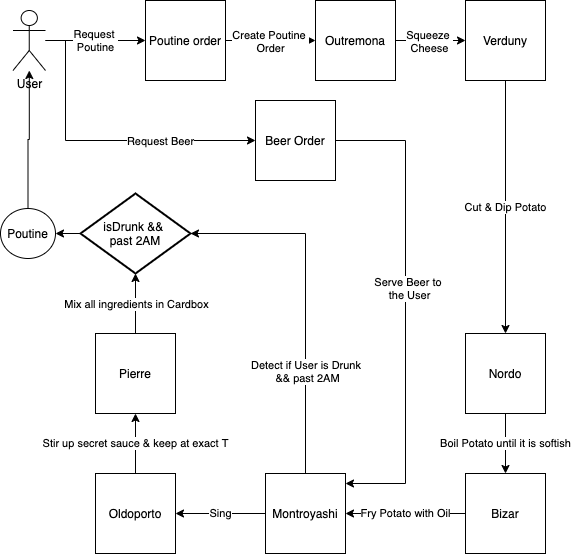

The diagram above was exported from draw.io. Its source (the exported page's mxGraphModel, read from the mxfile embedded in the PNG):
<mxGraphModel dx="1572" dy="474" grid="1" gridSize="10" guides="1" tooltips="1" connect="1" arrows="1" fold="1" page="1" pageScale="1" pageWidth="827" pageHeight="1169" math="0" shadow="0">
  <root>
    <mxCell id="0" />
    <mxCell id="1" parent="0" />
    <mxCell id="cb0xvsyDPsG4186Nn94e-10" style="edgeStyle=orthogonalEdgeStyle;rounded=0;orthogonalLoop=1;jettySize=auto;html=1;entryX=0;entryY=0.5;entryDx=0;entryDy=0;" edge="1" parent="1">
      <mxGeometry relative="1" as="geometry">
        <mxPoint x="340" y="87" as="sourcePoint" />
        <mxPoint x="410" y="87" as="targetPoint" />
      </mxGeometry>
    </mxCell>
    <mxCell id="cb0xvsyDPsG4186Nn94e-43" value="Squeeze &lt;br&gt;Cheese" style="edgeLabel;html=1;align=center;verticalAlign=middle;resizable=0;points=[];" vertex="1" connectable="0" parent="cb0xvsyDPsG4186Nn94e-10">
      <mxGeometry x="-0.0667" relative="1" as="geometry">
        <mxPoint as="offset" />
      </mxGeometry>
    </mxCell>
    <mxCell id="cb0xvsyDPsG4186Nn94e-3" value="Outremona" style="whiteSpace=wrap;html=1;aspect=fixed;" vertex="1" parent="1">
      <mxGeometry x="260" y="47" width="80" height="80" as="geometry" />
    </mxCell>
    <mxCell id="cb0xvsyDPsG4186Nn94e-12" value="Cut &amp;amp; Dip Potato" style="edgeStyle=orthogonalEdgeStyle;rounded=0;orthogonalLoop=1;jettySize=auto;html=1;entryX=0.5;entryY=0;entryDx=0;entryDy=0;" edge="1" parent="1" target="cb0xvsyDPsG4186Nn94e-5">
      <mxGeometry relative="1" as="geometry">
        <mxPoint x="450" y="127" as="sourcePoint" />
        <mxPoint x="450" y="417" as="targetPoint" />
      </mxGeometry>
    </mxCell>
    <mxCell id="cb0xvsyDPsG4186Nn94e-4" value="Verduny" style="whiteSpace=wrap;html=1;aspect=fixed;" vertex="1" parent="1">
      <mxGeometry x="410" y="47" width="80" height="80" as="geometry" />
    </mxCell>
    <mxCell id="cb0xvsyDPsG4186Nn94e-13" value="Boil Potato until it is softish" style="edgeStyle=orthogonalEdgeStyle;rounded=0;orthogonalLoop=1;jettySize=auto;html=1;entryX=0.5;entryY=0;entryDx=0;entryDy=0;" edge="1" parent="1" target="cb0xvsyDPsG4186Nn94e-6">
      <mxGeometry relative="1" as="geometry">
        <mxPoint x="450" y="460" as="sourcePoint" />
      </mxGeometry>
    </mxCell>
    <mxCell id="cb0xvsyDPsG4186Nn94e-5" value="Nordo" style="whiteSpace=wrap;html=1;aspect=fixed;" vertex="1" parent="1">
      <mxGeometry x="410" y="380" width="80" height="80" as="geometry" />
    </mxCell>
    <mxCell id="cb0xvsyDPsG4186Nn94e-14" value="Fry Potato with Oil" style="edgeStyle=orthogonalEdgeStyle;rounded=0;orthogonalLoop=1;jettySize=auto;html=1;entryX=1;entryY=0.5;entryDx=0;entryDy=0;" edge="1" parent="1" source="cb0xvsyDPsG4186Nn94e-6" target="cb0xvsyDPsG4186Nn94e-7">
      <mxGeometry relative="1" as="geometry" />
    </mxCell>
    <mxCell id="cb0xvsyDPsG4186Nn94e-6" value="Bizar" style="whiteSpace=wrap;html=1;aspect=fixed;" vertex="1" parent="1">
      <mxGeometry x="410" y="520" width="80" height="80" as="geometry" />
    </mxCell>
    <mxCell id="cb0xvsyDPsG4186Nn94e-15" value="Sing" style="edgeStyle=orthogonalEdgeStyle;rounded=0;orthogonalLoop=1;jettySize=auto;html=1;entryX=1;entryY=0.5;entryDx=0;entryDy=0;" edge="1" parent="1" source="cb0xvsyDPsG4186Nn94e-7" target="cb0xvsyDPsG4186Nn94e-8">
      <mxGeometry relative="1" as="geometry" />
    </mxCell>
    <mxCell id="cb0xvsyDPsG4186Nn94e-23" style="edgeStyle=orthogonalEdgeStyle;rounded=0;orthogonalLoop=1;jettySize=auto;html=1;" edge="1" parent="1" source="cb0xvsyDPsG4186Nn94e-7" target="cb0xvsyDPsG4186Nn94e-20">
      <mxGeometry relative="1" as="geometry">
        <mxPoint x="180" y="270" as="targetPoint" />
        <Array as="points">
          <mxPoint x="250" y="280" />
        </Array>
      </mxGeometry>
    </mxCell>
    <mxCell id="cb0xvsyDPsG4186Nn94e-24" value="Detect if User is Drunk &lt;br&gt;&amp;amp;&amp;amp; past 2AM" style="edgeLabel;html=1;align=center;verticalAlign=middle;resizable=0;points=[];" vertex="1" connectable="0" parent="cb0xvsyDPsG4186Nn94e-23">
      <mxGeometry x="-0.4182" y="-1" relative="1" as="geometry">
        <mxPoint as="offset" />
      </mxGeometry>
    </mxCell>
    <mxCell id="cb0xvsyDPsG4186Nn94e-7" value="Montroyashi" style="whiteSpace=wrap;html=1;aspect=fixed;" vertex="1" parent="1">
      <mxGeometry x="210" y="520" width="80" height="80" as="geometry" />
    </mxCell>
    <mxCell id="cb0xvsyDPsG4186Nn94e-16" value="Stir up secret sauce &amp;amp; keep at exact T" style="edgeStyle=orthogonalEdgeStyle;rounded=0;orthogonalLoop=1;jettySize=auto;html=1;entryX=0.5;entryY=1;entryDx=0;entryDy=0;" edge="1" parent="1" source="cb0xvsyDPsG4186Nn94e-8">
      <mxGeometry relative="1" as="geometry">
        <mxPoint x="80" y="460" as="targetPoint" />
      </mxGeometry>
    </mxCell>
    <mxCell id="cb0xvsyDPsG4186Nn94e-8" value="Oldoporto" style="whiteSpace=wrap;html=1;aspect=fixed;" vertex="1" parent="1">
      <mxGeometry x="40" y="520" width="80" height="80" as="geometry" />
    </mxCell>
    <mxCell id="cb0xvsyDPsG4186Nn94e-21" style="edgeStyle=orthogonalEdgeStyle;rounded=0;orthogonalLoop=1;jettySize=auto;html=1;entryX=0.5;entryY=1;entryDx=0;entryDy=0;entryPerimeter=0;" edge="1" parent="1" source="cb0xvsyDPsG4186Nn94e-9">
      <mxGeometry relative="1" as="geometry">
        <mxPoint x="80" y="320" as="targetPoint" />
      </mxGeometry>
    </mxCell>
    <mxCell id="cb0xvsyDPsG4186Nn94e-22" value="Mix all ingredients in Cardbox" style="edgeLabel;html=1;align=center;verticalAlign=middle;resizable=0;points=[];" vertex="1" connectable="0" parent="cb0xvsyDPsG4186Nn94e-21">
      <mxGeometry x="0.36" y="1" relative="1" as="geometry">
        <mxPoint x="1" y="11" as="offset" />
      </mxGeometry>
    </mxCell>
    <mxCell id="cb0xvsyDPsG4186Nn94e-9" value="Pierre" style="whiteSpace=wrap;html=1;aspect=fixed;" vertex="1" parent="1">
      <mxGeometry x="40" y="380" width="80" height="80" as="geometry" />
    </mxCell>
    <mxCell id="cb0xvsyDPsG4186Nn94e-35" style="edgeStyle=orthogonalEdgeStyle;rounded=0;orthogonalLoop=1;jettySize=auto;html=1;" edge="1" parent="1" source="cb0xvsyDPsG4186Nn94e-20">
      <mxGeometry relative="1" as="geometry">
        <mxPoint y="280" as="targetPoint" />
      </mxGeometry>
    </mxCell>
    <mxCell id="cb0xvsyDPsG4186Nn94e-20" value="isDrunk &amp;amp;&amp;amp;&amp;nbsp;&lt;br&gt;past 2AM" style="strokeWidth=2;html=1;shape=mxgraph.flowchart.decision;whiteSpace=wrap;" vertex="1" parent="1">
      <mxGeometry x="25" y="240" width="110" height="80" as="geometry" />
    </mxCell>
    <mxCell id="cb0xvsyDPsG4186Nn94e-45" value="Request &lt;br&gt;Poutine" style="edgeStyle=orthogonalEdgeStyle;rounded=0;orthogonalLoop=1;jettySize=auto;html=1;entryX=0;entryY=0.5;entryDx=0;entryDy=0;" edge="1" parent="1" source="cb0xvsyDPsG4186Nn94e-36">
      <mxGeometry relative="1" as="geometry">
        <mxPoint x="90" y="87" as="targetPoint" />
      </mxGeometry>
    </mxCell>
    <mxCell id="cb0xvsyDPsG4186Nn94e-49" style="edgeStyle=orthogonalEdgeStyle;rounded=0;orthogonalLoop=1;jettySize=auto;html=1;entryX=0;entryY=0.5;entryDx=0;entryDy=0;" edge="1" parent="1" source="cb0xvsyDPsG4186Nn94e-36" target="cb0xvsyDPsG4186Nn94e-48">
      <mxGeometry relative="1" as="geometry">
        <mxPoint x="10" y="217" as="targetPoint" />
        <Array as="points">
          <mxPoint x="10" y="87" />
          <mxPoint x="10" y="187" />
        </Array>
      </mxGeometry>
    </mxCell>
    <mxCell id="cb0xvsyDPsG4186Nn94e-50" value="Request Beer" style="edgeLabel;html=1;align=center;verticalAlign=middle;resizable=0;points=[];" vertex="1" connectable="0" parent="cb0xvsyDPsG4186Nn94e-49">
      <mxGeometry x="0.381" relative="1" as="geometry">
        <mxPoint as="offset" />
      </mxGeometry>
    </mxCell>
    <mxCell id="cb0xvsyDPsG4186Nn94e-36" value="User" style="shape=umlActor;verticalLabelPosition=bottom;verticalAlign=top;html=1;outlineConnect=0;" vertex="1" parent="1">
      <mxGeometry x="-42.5" y="57" width="32.5" height="60" as="geometry" />
    </mxCell>
    <mxCell id="cb0xvsyDPsG4186Nn94e-42" style="edgeStyle=orthogonalEdgeStyle;rounded=0;orthogonalLoop=1;jettySize=auto;html=1;" edge="1" parent="1" source="cb0xvsyDPsG4186Nn94e-37" target="cb0xvsyDPsG4186Nn94e-36">
      <mxGeometry relative="1" as="geometry" />
    </mxCell>
    <mxCell id="cb0xvsyDPsG4186Nn94e-37" value="Poutine" style="ellipse;whiteSpace=wrap;html=1;" vertex="1" parent="1">
      <mxGeometry x="-55" y="255" width="55" height="50" as="geometry" />
    </mxCell>
    <mxCell id="cb0xvsyDPsG4186Nn94e-46" style="edgeStyle=orthogonalEdgeStyle;rounded=0;orthogonalLoop=1;jettySize=auto;html=1;entryX=0;entryY=0.5;entryDx=0;entryDy=0;" edge="1" parent="1">
      <mxGeometry relative="1" as="geometry">
        <mxPoint x="170" y="87" as="sourcePoint" />
        <mxPoint x="260" y="87" as="targetPoint" />
      </mxGeometry>
    </mxCell>
    <mxCell id="cb0xvsyDPsG4186Nn94e-47" value="Create Poutine &lt;br&gt;Order" style="edgeLabel;html=1;align=center;verticalAlign=middle;resizable=0;points=[];" vertex="1" connectable="0" parent="cb0xvsyDPsG4186Nn94e-46">
      <mxGeometry x="-0.0333" relative="1" as="geometry">
        <mxPoint as="offset" />
      </mxGeometry>
    </mxCell>
    <mxCell id="cb0xvsyDPsG4186Nn94e-44" value="Poutine order" style="whiteSpace=wrap;html=1;aspect=fixed;" vertex="1" parent="1">
      <mxGeometry x="90" y="47" width="80" height="80" as="geometry" />
    </mxCell>
    <mxCell id="cb0xvsyDPsG4186Nn94e-51" style="edgeStyle=orthogonalEdgeStyle;rounded=0;orthogonalLoop=1;jettySize=auto;html=1;" edge="1" parent="1" source="cb0xvsyDPsG4186Nn94e-48">
      <mxGeometry relative="1" as="geometry">
        <mxPoint x="290" y="530" as="targetPoint" />
        <Array as="points">
          <mxPoint x="350" y="187" />
          <mxPoint x="350" y="530" />
          <mxPoint x="290" y="530" />
        </Array>
      </mxGeometry>
    </mxCell>
    <mxCell id="cb0xvsyDPsG4186Nn94e-52" value="Serve Beer to &lt;br&gt;the User" style="edgeLabel;html=1;align=center;verticalAlign=middle;resizable=0;points=[];" vertex="1" connectable="0" parent="cb0xvsyDPsG4186Nn94e-51">
      <mxGeometry x="-0.0808" y="3" relative="1" as="geometry">
        <mxPoint as="offset" />
      </mxGeometry>
    </mxCell>
    <mxCell id="cb0xvsyDPsG4186Nn94e-48" value="Beer Order" style="whiteSpace=wrap;html=1;aspect=fixed;" vertex="1" parent="1">
      <mxGeometry x="200" y="147" width="80" height="80" as="geometry" />
    </mxCell>
  </root>
</mxGraphModel>